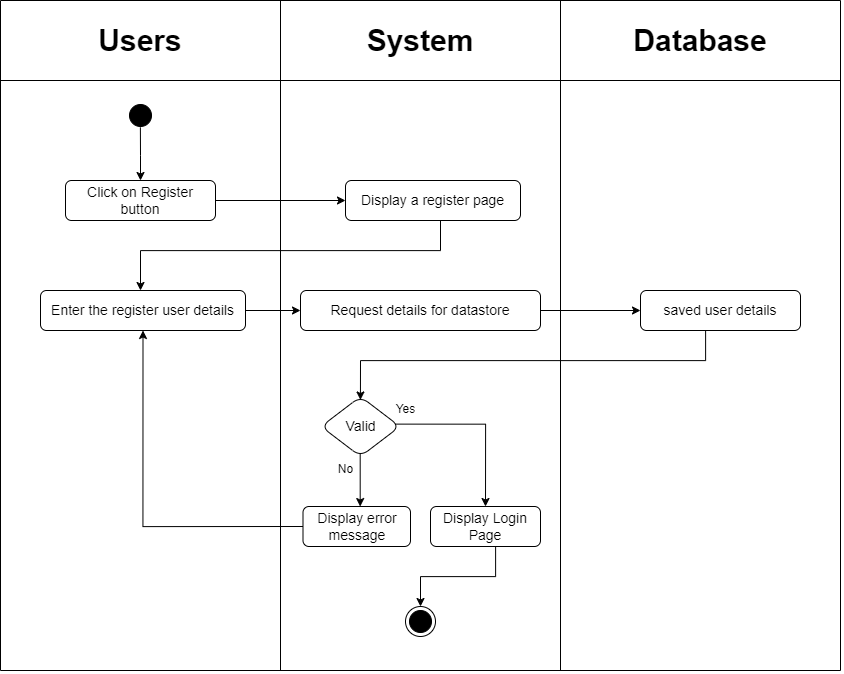

The diagram above was exported from draw.io. Its source (the exported page's mxGraphModel, read from the mxfile embedded in the PNG):
<mxGraphModel dx="1764" dy="1013" grid="1" gridSize="10" guides="1" tooltips="1" connect="1" arrows="1" fold="1" page="1" pageScale="1" pageWidth="850" pageHeight="1100" math="0" shadow="0">
  <root>
    <mxCell id="0" />
    <mxCell id="1" parent="0" />
    <mxCell id="c1KyFoPvekC6VhUp8v40-1" value="" style="endArrow=none;html=1;rounded=0;" edge="1" parent="1">
      <mxGeometry width="50" height="50" relative="1" as="geometry">
        <mxPoint y="880" as="sourcePoint" />
        <mxPoint x="840" y="880" as="targetPoint" />
      </mxGeometry>
    </mxCell>
    <mxCell id="c1KyFoPvekC6VhUp8v40-2" value="" style="endArrow=none;html=1;rounded=0;" edge="1" parent="1">
      <mxGeometry width="50" height="50" relative="1" as="geometry">
        <mxPoint y="1550" as="sourcePoint" />
        <mxPoint x="840" y="1550" as="targetPoint" />
      </mxGeometry>
    </mxCell>
    <mxCell id="c1KyFoPvekC6VhUp8v40-3" value="" style="endArrow=none;html=1;rounded=0;" edge="1" parent="1">
      <mxGeometry width="50" height="50" relative="1" as="geometry">
        <mxPoint y="880" as="sourcePoint" />
        <mxPoint y="1550" as="targetPoint" />
      </mxGeometry>
    </mxCell>
    <mxCell id="c1KyFoPvekC6VhUp8v40-4" value="" style="endArrow=none;html=1;rounded=0;" edge="1" parent="1">
      <mxGeometry width="50" height="50" relative="1" as="geometry">
        <mxPoint x="280" y="880" as="sourcePoint" />
        <mxPoint x="280" y="1550" as="targetPoint" />
      </mxGeometry>
    </mxCell>
    <mxCell id="c1KyFoPvekC6VhUp8v40-5" value="" style="endArrow=none;html=1;rounded=0;" edge="1" parent="1">
      <mxGeometry width="50" height="50" relative="1" as="geometry">
        <mxPoint x="560" y="880" as="sourcePoint" />
        <mxPoint x="560" y="1550" as="targetPoint" />
      </mxGeometry>
    </mxCell>
    <mxCell id="c1KyFoPvekC6VhUp8v40-6" value="" style="endArrow=none;html=1;rounded=0;" edge="1" parent="1">
      <mxGeometry width="50" height="50" relative="1" as="geometry">
        <mxPoint y="960" as="sourcePoint" />
        <mxPoint x="840" y="960" as="targetPoint" />
      </mxGeometry>
    </mxCell>
    <mxCell id="c1KyFoPvekC6VhUp8v40-7" value="&lt;font style=&quot;font-size: 30px;&quot;&gt;&lt;b&gt;Users&lt;/b&gt;&lt;/font&gt;" style="text;html=1;strokeColor=none;fillColor=none;align=center;verticalAlign=middle;whiteSpace=wrap;rounded=0;" vertex="1" parent="1">
      <mxGeometry y="890" width="280" height="60" as="geometry" />
    </mxCell>
    <mxCell id="c1KyFoPvekC6VhUp8v40-8" value="&lt;font style=&quot;font-size: 30px;&quot;&gt;&lt;b&gt;System&lt;/b&gt;&lt;/font&gt;" style="text;html=1;strokeColor=none;fillColor=none;align=center;verticalAlign=middle;whiteSpace=wrap;rounded=0;" vertex="1" parent="1">
      <mxGeometry x="280" y="890" width="280" height="60" as="geometry" />
    </mxCell>
    <mxCell id="c1KyFoPvekC6VhUp8v40-9" value="" style="endArrow=none;html=1;rounded=0;" edge="1" parent="1">
      <mxGeometry width="50" height="50" relative="1" as="geometry">
        <mxPoint x="840" y="880" as="sourcePoint" />
        <mxPoint x="840" y="1550" as="targetPoint" />
      </mxGeometry>
    </mxCell>
    <mxCell id="c1KyFoPvekC6VhUp8v40-10" value="&lt;font style=&quot;font-size: 30px;&quot;&gt;&lt;b&gt;Database&lt;/b&gt;&lt;/font&gt;" style="text;html=1;strokeColor=none;fillColor=none;align=center;verticalAlign=middle;whiteSpace=wrap;rounded=0;" vertex="1" parent="1">
      <mxGeometry x="560" y="890" width="280" height="60" as="geometry" />
    </mxCell>
    <mxCell id="c1KyFoPvekC6VhUp8v40-11" value="" style="edgeStyle=orthogonalEdgeStyle;rounded=0;orthogonalLoop=1;jettySize=auto;html=1;exitX=0.496;exitY=0.895;exitDx=0;exitDy=0;exitPerimeter=0;" edge="1" parent="1" source="c1KyFoPvekC6VhUp8v40-12" target="c1KyFoPvekC6VhUp8v40-15">
      <mxGeometry relative="1" as="geometry" />
    </mxCell>
    <mxCell id="c1KyFoPvekC6VhUp8v40-12" value="" style="ellipse;html=1;shape=startState;fillColor=#000000;strokeColor=#000000;" vertex="1" parent="1">
      <mxGeometry x="125" y="980" width="30" height="30" as="geometry" />
    </mxCell>
    <mxCell id="c1KyFoPvekC6VhUp8v40-13" value="" style="ellipse;html=1;shape=endState;fillColor=#000000;strokeColor=#000000;" vertex="1" parent="1">
      <mxGeometry x="405" y="1486" width="30" height="30" as="geometry" />
    </mxCell>
    <mxCell id="c1KyFoPvekC6VhUp8v40-14" style="edgeStyle=orthogonalEdgeStyle;rounded=0;orthogonalLoop=1;jettySize=auto;html=1;entryX=0;entryY=0.5;entryDx=0;entryDy=0;" edge="1" parent="1" source="c1KyFoPvekC6VhUp8v40-15" target="c1KyFoPvekC6VhUp8v40-21">
      <mxGeometry relative="1" as="geometry">
        <mxPoint x="340" y="1075" as="targetPoint" />
      </mxGeometry>
    </mxCell>
    <mxCell id="c1KyFoPvekC6VhUp8v40-15" value="&lt;font style=&quot;font-size: 14px;&quot;&gt;Click on Register button&lt;/font&gt;" style="rounded=1;whiteSpace=wrap;html=1;fillColor=#FFFFFF;strokeColor=#000000;" vertex="1" parent="1">
      <mxGeometry x="65" y="1060" width="150" height="40" as="geometry" />
    </mxCell>
    <mxCell id="c1KyFoPvekC6VhUp8v40-16" style="edgeStyle=orthogonalEdgeStyle;rounded=0;orthogonalLoop=1;jettySize=auto;html=1;entryX=0;entryY=0.5;entryDx=0;entryDy=0;" edge="1" parent="1" source="c1KyFoPvekC6VhUp8v40-17" target="c1KyFoPvekC6VhUp8v40-32">
      <mxGeometry relative="1" as="geometry" />
    </mxCell>
    <mxCell id="c1KyFoPvekC6VhUp8v40-17" value="&lt;font style=&quot;font-size: 14px;&quot;&gt;Enter the register user details&lt;/font&gt;" style="rounded=1;whiteSpace=wrap;html=1;fillColor=#FFFFFF;strokeColor=#000000;" vertex="1" parent="1">
      <mxGeometry x="40" y="1170" width="205" height="40" as="geometry" />
    </mxCell>
    <mxCell id="c1KyFoPvekC6VhUp8v40-20" style="edgeStyle=orthogonalEdgeStyle;rounded=0;orthogonalLoop=1;jettySize=auto;html=1;" edge="1" parent="1" source="c1KyFoPvekC6VhUp8v40-21">
      <mxGeometry relative="1" as="geometry">
        <Array as="points">
          <mxPoint x="440" y="1130" />
          <mxPoint x="140" y="1130" />
        </Array>
        <mxPoint x="140" y="1170" as="targetPoint" />
      </mxGeometry>
    </mxCell>
    <mxCell id="c1KyFoPvekC6VhUp8v40-21" value="&lt;font style=&quot;font-size: 14px;&quot;&gt;Display a register page&lt;/font&gt;" style="rounded=1;whiteSpace=wrap;html=1;fillColor=#FFFFFF;strokeColor=#000000;" vertex="1" parent="1">
      <mxGeometry x="345" y="1060" width="175" height="40" as="geometry" />
    </mxCell>
    <mxCell id="c1KyFoPvekC6VhUp8v40-22" style="edgeStyle=orthogonalEdgeStyle;rounded=0;orthogonalLoop=1;jettySize=auto;html=1;exitX=-0.021;exitY=1.062;exitDx=0;exitDy=0;exitPerimeter=0;entryX=0.5;entryY=0;entryDx=0;entryDy=0;" edge="1" parent="1" source="c1KyFoPvekC6VhUp8v40-33" target="c1KyFoPvekC6VhUp8v40-28">
      <mxGeometry relative="1" as="geometry">
        <Array as="points">
          <mxPoint x="485" y="1304" />
        </Array>
        <mxPoint x="480" y="1370" as="targetPoint" />
      </mxGeometry>
    </mxCell>
    <mxCell id="c1KyFoPvekC6VhUp8v40-23" style="edgeStyle=orthogonalEdgeStyle;rounded=0;orthogonalLoop=1;jettySize=auto;html=1;exitX=0.496;exitY=0.918;exitDx=0;exitDy=0;exitPerimeter=0;entryX=0.532;entryY=0.001;entryDx=0;entryDy=0;entryPerimeter=0;" edge="1" parent="1" source="c1KyFoPvekC6VhUp8v40-24" target="c1KyFoPvekC6VhUp8v40-26">
      <mxGeometry relative="1" as="geometry">
        <mxPoint x="359.77" y="1358.2199999999998" as="sourcePoint" />
      </mxGeometry>
    </mxCell>
    <mxCell id="c1KyFoPvekC6VhUp8v40-24" value="&lt;font style=&quot;font-size: 14px;&quot;&gt;Valid&lt;/font&gt;" style="rhombus;whiteSpace=wrap;html=1;fillColor=#FFFFFF;strokeColor=#000000;rounded=1;" vertex="1" parent="1">
      <mxGeometry x="320.63" y="1276" width="78.75" height="60" as="geometry" />
    </mxCell>
    <mxCell id="c1KyFoPvekC6VhUp8v40-25" style="edgeStyle=orthogonalEdgeStyle;rounded=0;orthogonalLoop=1;jettySize=auto;html=1;exitX=0;exitY=0.5;exitDx=0;exitDy=0;entryX=0.5;entryY=1;entryDx=0;entryDy=0;" edge="1" parent="1" source="c1KyFoPvekC6VhUp8v40-26" target="c1KyFoPvekC6VhUp8v40-17">
      <mxGeometry relative="1" as="geometry">
        <mxPoint x="140" y="1220" as="targetPoint" />
      </mxGeometry>
    </mxCell>
    <mxCell id="c1KyFoPvekC6VhUp8v40-26" value="&lt;font style=&quot;font-size: 14px;&quot;&gt;Display error message&lt;/font&gt;" style="rounded=1;whiteSpace=wrap;html=1;fillColor=#FFFFFF;strokeColor=#000000;" vertex="1" parent="1">
      <mxGeometry x="302.5" y="1386" width="107.5" height="40" as="geometry" />
    </mxCell>
    <mxCell id="c1KyFoPvekC6VhUp8v40-27" style="edgeStyle=orthogonalEdgeStyle;rounded=0;orthogonalLoop=1;jettySize=auto;html=1;entryX=0.5;entryY=0;entryDx=0;entryDy=0;" edge="1" parent="1" source="c1KyFoPvekC6VhUp8v40-28" target="c1KyFoPvekC6VhUp8v40-13">
      <mxGeometry relative="1" as="geometry">
        <Array as="points">
          <mxPoint x="495" y="1456" />
          <mxPoint x="420" y="1456" />
        </Array>
      </mxGeometry>
    </mxCell>
    <mxCell id="c1KyFoPvekC6VhUp8v40-28" value="&lt;font style=&quot;font-size: 14px;&quot;&gt;Display Login Page&lt;/font&gt;" style="rounded=1;whiteSpace=wrap;html=1;fillColor=#FFFFFF;strokeColor=#000000;" vertex="1" parent="1">
      <mxGeometry x="430" y="1386" width="110" height="40" as="geometry" />
    </mxCell>
    <mxCell id="c1KyFoPvekC6VhUp8v40-29" style="edgeStyle=orthogonalEdgeStyle;rounded=0;orthogonalLoop=1;jettySize=auto;html=1;entryX=0.499;entryY=0.058;entryDx=0;entryDy=0;entryPerimeter=0;" edge="1" parent="1" source="c1KyFoPvekC6VhUp8v40-30" target="c1KyFoPvekC6VhUp8v40-24">
      <mxGeometry relative="1" as="geometry">
        <Array as="points">
          <mxPoint x="705" y="1240" />
          <mxPoint x="360" y="1240" />
        </Array>
      </mxGeometry>
    </mxCell>
    <mxCell id="c1KyFoPvekC6VhUp8v40-30" value="&lt;span style=&quot;font-size: 14px;&quot;&gt;saved user details&lt;/span&gt;" style="rounded=1;whiteSpace=wrap;html=1;fillColor=#FFFFFF;strokeColor=#000000;" vertex="1" parent="1">
      <mxGeometry x="640" y="1170" width="160" height="40" as="geometry" />
    </mxCell>
    <mxCell id="c1KyFoPvekC6VhUp8v40-31" style="edgeStyle=orthogonalEdgeStyle;rounded=0;orthogonalLoop=1;jettySize=auto;html=1;entryX=0;entryY=0.5;entryDx=0;entryDy=0;" edge="1" parent="1" source="c1KyFoPvekC6VhUp8v40-32" target="c1KyFoPvekC6VhUp8v40-30">
      <mxGeometry relative="1" as="geometry" />
    </mxCell>
    <mxCell id="c1KyFoPvekC6VhUp8v40-32" value="&lt;font style=&quot;font-size: 14px;&quot;&gt;Request details for datastore&lt;/font&gt;" style="rounded=1;whiteSpace=wrap;html=1;fillColor=#FFFFFF;strokeColor=#000000;" vertex="1" parent="1">
      <mxGeometry x="300" y="1170" width="240" height="40" as="geometry" />
    </mxCell>
    <mxCell id="c1KyFoPvekC6VhUp8v40-33" value="&lt;span style=&quot;font-weight: normal;&quot;&gt;Yes&lt;/span&gt;" style="text;align=center;fontStyle=1;verticalAlign=middle;spacingLeft=3;spacingRight=3;strokeColor=none;rotatable=0;points=[[0,0.5],[1,0.5]];portConstraint=eastwest;html=1;" vertex="1" parent="1">
      <mxGeometry x="385" y="1276" width="40" height="26" as="geometry" />
    </mxCell>
    <mxCell id="c1KyFoPvekC6VhUp8v40-34" value="&lt;span style=&quot;font-weight: normal;&quot;&gt;No&lt;/span&gt;" style="text;align=center;fontStyle=1;verticalAlign=middle;spacingLeft=3;spacingRight=3;strokeColor=none;rotatable=0;points=[[0,0.5],[1,0.5]];portConstraint=eastwest;html=1;" vertex="1" parent="1">
      <mxGeometry x="330" y="1336" width="30" height="26" as="geometry" />
    </mxCell>
  </root>
</mxGraphModel>